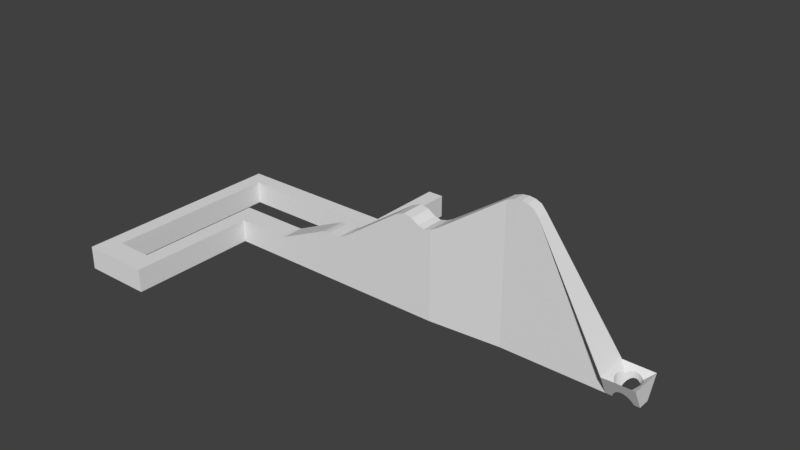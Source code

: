 # Source: CJ_Level.blend  (saved by Blender 2.79.0; exported with 4.5.12 LTS)
import bpy
from mathutils import Matrix  # noqa: F401  (used for matrix-valued properties, if any)

bpy.ops.wm.read_factory_settings(use_empty=True)
scene = bpy.context.scene
scene.name = 'Scene'

# ---- collections
col_collection_1 = bpy.data.collections.new('Collection 1'); scene.collection.children.link(col_collection_1)

# ---- materials (node trees are filled in below, after node groups)
mat_material = bpy.data.materials.new('Material')
mat_material.alpha_threshold = 0.0
mat_material.use_transparent_shadow = False
mat_material.roughness = 0.5
mat_material.line_color = (0.0, 0.0, 0.0, 1.0)

# ---- material node trees

# ---- world
world_world = bpy.data.worlds.new('World'); scene.world = world_world
world_world.color = (0.05088, 0.05088, 0.05088)
world_world.use_sun_shadow = False
world_world.sun_shadow_jitter_overblur = 0.0
world_world.cycles.sampling_method = 'MANUAL'

# ---- meshes
me_cube = bpy.data.meshes.new('Cube')
me_cube.from_pydata([(1.0, 1.0, -1.0), (1.0, -1.0, -1.0), (-1.0, -1.0, -1.0), (-1.0, 1.0, -1.0), (1.0, 1.0, 1.0), (1.0, -1.0, 1.0), (-1.0, -1.0, 1.0), (-1.0, 1.0, 1.0), (6.097, 1.0, -1.0), (6.097, -1.0, -1.0), (5.65, 1.0, 2.949), (5.65, -1.0, 2.949), (8.159, 1.0, -1.0), (8.159, -1.0, -1.0), (8.159, 1.0, 3.34), (8.159, -1.0, 3.34), (14.27, 1.0, -1.0), (14.27, -1.0, -1.0), (13.45, 1.0, 6.988), (13.45, -1.0, 6.988), (16.76, 1.0, -1.0), (16.76, -1.0, -1.0), (16.76, 1.0, 6.782), (16.76, -1.0, 6.782), (22.91, 0.5104, -1.0), (22.91, -0.5104, -1.0), (22.91, 0.5104, 10.94), (22.91, -0.5104, 10.94), (25.1, 0.5104, -1.0), (25.1, -0.5104, -1.0), (25.1, 0.5104, 10.94), (25.1, -0.5104, 10.94), (31.76, 0.5104, -1.0), (31.76, -0.5104, -1.0), (31.76, 1.435, 0.7764), (31.76, -1.435, 0.7764), (34.42, 0.5104, -1.0), (34.42, -0.5104, -1.0), (34.42, 1.435, 0.7764), (34.42, -1.435, 0.7764), (24.11, -0.5104, -1.0), (24.11, -0.5104, 11.22), (24.11, 0.5104, -1.0), (24.11, 0.5104, 11.22), (23.56, -0.5104, 11.17), (23.56, 0.5104, 11.17), (23.56, -0.5104, -1.0), (23.56, 0.5104, -1.0), (24.61, -0.5104, -1.0), (24.61, 0.5104, -1.0), (24.61, -0.5104, 11.15), (24.61, 0.5104, 11.15), (25.56, 0.5104, -1.0), (25.56, -0.5104, -1.0), (25.56, -0.5104, 10.4), (25.56, 0.5104, 10.4), (16.16, -1.0, -1.0), (16.16, -1.0, 6.624), (16.16, 1.0, -1.0), (16.16, 1.0, 6.624), (14.26, -1.0, 7.326), (14.26, 1.0, 7.326), (15.08, -1.0, -1.0), (15.08, 1.0, -1.0), (15.62, -1.0, -1.0), (15.62, 1.0, -1.0), (14.98, -1.0, 7.176), (14.98, 1.0, 7.176), (17.34, -0.9543, 7.087), (17.34, 0.9543, 7.087), (17.34, 0.9543, -1.0), (17.34, -0.9543, -1.0), (6.68, -1.0, 3.21), (6.68, 1.0, 3.21), (7.127, 1.0, -1.0), (7.127, -1.0, -1.0), (6.166, 1.0, 3.14), (6.614, 1.0, -1.0), (6.166, -1.0, 3.14), (6.614, -1.0, -1.0), (7.753, -1.0, 3.21), (7.753, -1.0, -1.0), (7.753, 1.0, 3.21), (7.753, 1.0, -1.0), (1.431, -1.0, 1.033), (1.431, 1.0, 1.033), (1.431, -1.0, -1.0), (1.431, 1.0, -1.0), (33.96, -0.526, 0.431), (33.97, -0.5104, -1.0), (33.96, -0.526, -0.9702), (33.13, 1.03, 0.4918), (33.13, 1.03, -0.002459), (32.93, 1.01, 0.4783), (32.93, 1.01, -0.03938), (32.75, 0.9535, 0.4384), (32.75, 0.9535, -0.1487), (32.21, -0.3531, -1.0), (32.21, -0.3531, 0.4359), (32.29, -0.5104, -1.0), (32.3, -0.526, -0.9702), (32.3, -0.526, 0.3659), (32.15, -0.1655, -1.0), (32.15, -0.1655, 0.479), (32.44, -0.6942, 0.2563), (32.42, -0.6775, -0.679), (32.42, -0.6775, 0.2718), (32.93, -0.9512, 0.4367), (32.93, -0.9512, -0.1532), (33.13, -0.9704, 0.4502), (33.13, -0.9704, -0.1163), (32.75, -0.8943, 0.3968), (32.75, -0.8943, -0.2625), (34.11, 0.2247, 0.544), (34.11, 0.2247, -1.0), (33.8, 0.7679, 0.308), (33.69, 0.8611, 0.3735), (33.69, 0.8611, -0.3263), (34.13, 0.02962, 0.5586), (34.13, 0.02962, -1.0), (34.05, 0.4123, 0.5009), (34.05, 0.4123, -1.0), (34.0, 0.5104, -1.0), (33.32, -0.9512, 0.4367), (33.32, -0.9512, -0.1532), (32.42, 0.7367, 0.2862), (32.42, 0.7367, -0.5652), (32.57, 0.8611, 0.3735), (32.57, 0.8611, -0.3263), (32.41, 0.7259, 0.2785), (32.3, 0.5852, -0.8564), (32.3, 0.5852, 0.3659), (34.11, -0.1655, 0.544), (34.11, -0.1655, -1.0), (33.69, -0.8019, 0.3319), (33.69, -0.8019, -0.4401), (33.84, -0.6775, 0.3368), (33.77, -0.7343, 0.2844), (33.84, -0.6775, -0.679), (34.05, -0.3531, 0.5009), (34.05, -0.3531, -1.0), (32.13, 0.02962, -1.0), (32.13, 0.02962, 0.4935), (32.57, -0.8019, 0.3319), (32.57, -0.8019, -0.4401), (32.15, 0.2247, -1.0), (32.15, 0.2247, 0.479), (33.84, 0.7367, 0.3368), (33.84, 0.7367, -0.5652), (33.51, -0.8943, 0.3968), (33.51, -0.8943, -0.2625), (33.96, 0.5852, 0.431), (33.96, 0.5852, -0.8564), (32.21, 0.4123, -1.0), (32.21, 0.4123, 0.4359), (32.26, 0.5104, -1.0), (33.51, 0.9535, 0.4384), (33.51, 0.9535, -0.1487), (33.32, 1.01, 0.4783), (33.32, 1.01, -0.03938), (15.89, -1.0, -1.0), (15.89, 1.0, -1.0), (15.61, -1.0, 6.771), (15.61, 1.0, 6.771), (-3.451, -1.0, -1.0), (-3.451, 1.0, -1.0), (-3.451, -1.0, 1.0), (-3.451, 1.0, 1.0), (-4.895, -1.0, -1.0), (-4.895, 1.0, -1.0), (-4.895, -1.0, 1.0), (-4.895, 1.0, 1.0), (-3.451, -10.27, -1.0), (-3.451, -10.27, 1.0), (-4.895, -10.27, -1.0), (-4.895, -10.27, 1.0), (-3.451, -12.22, -1.0), (-3.451, -12.22, 1.0), (-4.895, -12.22, -1.0), (-4.895, -12.22, 1.0), (-8.054, -10.27, -1.0), (-8.054, -10.27, 1.0), (-8.054, -12.22, -1.0), (-8.054, -12.22, 1.0), (-9.446, -10.27, -1.0), (-9.446, -10.27, 1.0), (-9.446, -12.22, -1.0), (-9.446, -12.22, 1.0), (-8.054, 5.134, -1.0), (-8.054, 5.134, 1.0), (-9.446, 5.134, -1.0), (-9.446, 5.134, 1.0), (-8.054, 6.497, -1.0), (-8.054, 6.497, 1.0), (-9.446, 6.497, -1.0), (-9.446, 6.497, 1.0), (5.165, 5.134, -1.0), (5.165, 5.134, 1.0), (5.165, 6.497, -1.0), (5.165, 6.497, 1.0), (6.598, 5.134, -1.0), (6.598, 5.134, 1.0), (6.598, 6.497, -1.0), (6.598, 6.497, 1.0), (5.165, 13.59, -1.0), (5.165, 13.59, 1.0), (6.598, 13.59, -1.0), (6.598, 13.59, 1.0)], [], [(0, 1, 2, 3), (4, 7, 6, 5), (85, 84, 11, 10), (1, 5, 6, 2), (2, 6, 166, 164), (4, 0, 3, 7), (82, 80, 15, 14), (84, 86, 9, 11), (87, 85, 10, 8), (86, 87, 8, 9), (15, 13, 17, 19), (83, 82, 14, 12), (80, 81, 13, 15), (81, 83, 12, 13), (57, 56, 21, 23), (13, 12, 16, 17), (14, 15, 19, 18), (12, 14, 18, 16), (69, 68, 27, 26), (56, 58, 20, 21), (59, 57, 23, 22), (58, 59, 22, 20), (50, 48, 29, 31), (70, 69, 26, 24), (68, 71, 25, 27), (71, 70, 24, 25), (53, 52, 32, 33), (48, 49, 28, 29), (51, 50, 31, 30), (49, 51, 30, 28), (34, 35, 104, 106, 101, 98, 103, 142, 146, 154, 131, 129), (55, 54, 35, 34), (52, 55, 34, 32), (54, 53, 33, 35), (36, 38, 39, 37), (32, 34, 38, 36, 122, 152, 148, 117, 157, 159, 92, 94, 96, 128, 126, 130, 155), (35, 33, 99, 100, 105, 144, 112, 108, 110, 124, 150, 135, 138, 90, 89, 37, 39), (33, 32, 155, 153, 145, 141, 102, 97, 99), (47, 45, 43, 42), (45, 44, 41, 43), (46, 47, 42, 40), (44, 46, 40, 41), (27, 25, 46, 44), (25, 24, 47, 46), (26, 27, 44, 45), (24, 26, 45, 47), (42, 43, 51, 49), (43, 41, 50, 51), (40, 42, 49, 48), (41, 40, 48, 50), (31, 29, 53, 54), (28, 30, 55, 52), (30, 31, 54, 55), (29, 28, 52, 53), (161, 163, 59, 58), (163, 162, 57, 59), (160, 161, 58, 56), (162, 160, 56, 57), (19, 17, 62, 60), (17, 16, 63, 62), (18, 19, 60, 61), (16, 18, 61, 63), (60, 62, 64, 66), (62, 63, 65, 64), (61, 60, 66, 67), (63, 61, 67, 65), (21, 20, 70, 71), (23, 21, 71, 68), (20, 22, 69, 70), (22, 23, 68, 69), (79, 77, 74, 75), (78, 79, 75, 72), (77, 76, 73, 74), (76, 78, 72, 73), (10, 11, 78, 76), (8, 10, 76, 77), (11, 9, 79, 78), (9, 8, 77, 79), (75, 74, 83, 81), (72, 75, 81, 80), (74, 73, 82, 83), (73, 72, 80, 82), (1, 0, 87, 86), (0, 4, 85, 87), (5, 1, 86, 84), (4, 5, 84, 85), (35, 39, 137, 134, 149, 123, 109, 107, 111, 143, 104), (38, 34, 129, 125, 127, 95, 93, 91, 158, 156, 116, 115), (39, 38, 115, 147, 151, 120, 113, 118, 132, 139, 88, 136, 137), (133, 132, 118, 119), (138, 136, 88, 90), (90, 88, 139, 140, 89), (145, 146, 142, 141), (114, 113, 120, 121), (119, 118, 113, 114), (152, 151, 147, 148), (92, 91, 93, 94), (108, 107, 109, 110), (130, 131, 154, 153, 155), (110, 109, 123, 124), (94, 93, 95, 96), (148, 147, 115, 116, 117), (144, 143, 111, 112), (117, 116, 156, 157), (135, 134, 137, 136, 138), (128, 127, 125, 126), (153, 154, 146, 145), (150, 149, 134, 135), (105, 106, 104, 143, 144), (97, 98, 101, 100, 99), (159, 158, 91, 92), (121, 120, 151, 152, 122), (141, 142, 103, 102), (140, 139, 132, 133), (112, 111, 107, 108), (96, 95, 127, 128), (157, 156, 158, 159), (124, 123, 149, 150), (102, 103, 98, 97), (126, 125, 129, 131, 130), (89, 140, 133, 119, 114, 121, 122, 36, 37), (100, 101, 106, 105), (66, 64, 160, 162), (64, 65, 161, 160), (67, 66, 162, 163), (65, 67, 163, 161), (167, 165, 169, 171), (6, 7, 167, 166), (7, 3, 165, 167), (3, 2, 164, 165), (168, 170, 171, 169), (165, 164, 168, 169), (166, 167, 171, 170), (166, 170, 175, 173), (174, 172, 176, 178), (170, 168, 174, 175), (168, 164, 172, 174), (164, 166, 173, 172), (176, 177, 179, 178), (172, 173, 177, 176), (173, 175, 179, 177), (175, 174, 180, 181), (183, 181, 185, 187), (179, 175, 181, 183), (174, 178, 182, 180), (178, 179, 183, 182), (185, 184, 186, 187), (182, 183, 187, 186), (180, 182, 186, 184), (185, 181, 189, 191), (191, 189, 193, 195), (184, 185, 191, 190), (180, 184, 190, 188), (181, 180, 188, 189), (193, 192, 194, 195), (189, 188, 196, 197), (188, 190, 194, 192), (190, 191, 195, 194), (199, 197, 201, 203), (188, 192, 198, 196), (193, 189, 197, 199), (192, 193, 199, 198), (201, 200, 202, 203), (197, 196, 200, 201), (196, 198, 202, 200), (202, 198, 204, 206), (204, 205, 207, 206), (199, 203, 207, 205), (203, 202, 206, 207), (198, 199, 205, 204)])
_uv = me_cube.uv_layers.new(name='UVMap')
_uv.uv.foreach_set('vector', [0.8444, 0.05647, 0.7805, 0.05647, 0.7805, 5.049e-09, 0.8444, 0.0, 0.8444, 0.05537, 0.8444, 0.0, 0.9083, 0.0, 0.9083, 0.05537, 0.8444, 0.0675, 0.9083, 0.0675, 0.9083, 0.1949, 0.8444, 0.1949, 0.3899, 0.05647, 0.3261, 0.05647, 0.3261, 1.212e-06, 0.3899, 0.0, 0.3899, 0.0, 0.3261, 1.212e-06, 0.3261, 1.212e-06, 0.3899, 0.0, 0.7163, 0.9435, 0.7802, 0.9435, 0.7802, 1.0, 0.7163, 1.0, 0.8444, 0.2546, 0.9083, 0.2546, 0.9083, 0.2665, 0.8444, 0.2665, 0.325, 0.06865, 0.3899, 0.06865, 0.3899, 0.2004, 0.2638, 0.1877, 0.7802, 0.9313, 0.7152, 0.9313, 0.654, 0.8123, 0.7802, 0.7996, 0.7805, 0.06865, 0.8444, 0.06865, 0.8444, 0.2004, 0.7805, 0.2004, 0.2513, 0.2586, 0.3899, 0.2586, 0.3899, 0.4312, 0.1348, 0.4081, 0.7802, 0.7529, 0.6457, 0.7529, 0.6416, 0.7414, 0.7802, 0.7414, 0.2555, 0.2471, 0.3899, 0.2471, 0.3899, 0.2586, 0.2513, 0.2586, 0.7805, 0.2471, 0.8444, 0.2471, 0.8444, 0.2586, 0.7805, 0.2586, 0.1464, 0.4845, 0.3899, 0.4845, 0.3899, 0.5015, 0.1414, 0.5015, 0.7805, 0.2586, 0.8444, 0.2586, 0.8444, 0.4312, 0.7805, 0.4312, 0.8444, 0.2665, 0.9083, 0.2665, 0.9083, 0.4333, 0.8444, 0.4333, 0.7802, 0.7414, 0.6416, 0.7414, 0.525, 0.5919, 0.7802, 0.5688, 0.8459, 0.5413, 0.9068, 0.5413, 0.8927, 0.7171, 0.86, 0.7171, 0.7805, 0.4845, 0.8444, 0.4845, 0.8444, 0.5015, 0.7805, 0.5015, 0.8444, 0.5063, 0.9083, 0.5063, 0.9083, 0.5238, 0.8444, 0.5238, 0.7802, 0.5155, 0.5367, 0.5155, 0.5316, 0.4985, 0.7802, 0.4985, 0.002181, 0.7231, 0.3903, 0.7231, 0.3903, 0.7369, 0.008693, 0.7369, 0.7802, 0.4823, 0.5219, 0.4823, 0.3989, 0.3248, 0.7805, 0.3248, 0.1316, 0.5177, 0.39, 0.5177, 0.3903, 0.6752, 0.008693, 0.6752, 0.782, 0.5177, 0.8429, 0.5177, 0.8288, 0.6752, 0.7961, 0.6752, 0.7961, 0.7499, 0.8288, 0.7499, 0.8288, 0.9248, 0.7961, 0.9248, 0.7961, 0.7231, 0.8288, 0.7231, 0.8288, 0.7369, 0.7961, 0.7369, 0.86, 0.7653, 0.8927, 0.7653, 0.8927, 0.7776, 0.86, 0.7776, 0.7805, 0.2769, 0.3924, 0.2769, 0.3989, 0.2631, 0.7805, 0.2631, 0.8444, 0.8587, 0.8444, 0.7776, 0.8627, 0.7985, 0.8621, 0.799, 0.8588, 0.8033, 0.8564, 0.8082, 0.8548, 0.8135, 0.8543, 0.819, 0.8548, 0.8245, 0.8564, 0.8298, 0.8588, 0.8347, 0.8619, 0.8386, 0.9378, 0.01632, 0.9705, 0.01632, 1.0, 0.2999, 0.9083, 0.2999, 0.7805, 0.2501, 0.4164, 0.2501, 0.7232, 0.07517, 0.7805, 0.07514, 0.02615, 0.7499, 0.3903, 0.7499, 0.3903, 0.9249, 0.3329, 0.9248, 0.9083, 0.326, 0.9649, 0.2999, 0.9649, 0.3809, 0.9083, 0.3548, 0.7805, 0.07514, 0.7232, 0.07517, 0.7232, 2.822e-05, 0.7805, 0.0, 0.7805, 0.01175, 0.7759, 0.01288, 0.7665, 0.0164, 0.7588, 0.02068, 0.753, 0.02557, 0.7495, 0.03087, 0.7483, 0.03637, 0.7495, 0.04188, 0.753, 0.04718, 0.7588, 0.05206, 0.7665, 0.05633, 0.7759, 0.05984, 0.7805, 0.06096, 0.3329, 0.9248, 0.3903, 0.9249, 0.3903, 0.9399, 0.3893, 0.9402, 0.3799, 0.9437, 0.3722, 0.9479, 0.3665, 0.9528, 0.3629, 0.9581, 0.3617, 0.9636, 0.3629, 0.9691, 0.3665, 0.9744, 0.3722, 0.9793, 0.3799, 0.9836, 0.3893, 0.9871, 0.3903, 0.9874, 0.3903, 1.0, 0.3329, 1.0, 0.7961, 0.9248, 0.8288, 0.9248, 0.8288, 0.939, 0.8256, 0.9375, 0.8196, 0.9359, 0.8134, 0.9354, 0.8072, 0.9359, 0.8012, 0.9375, 0.7961, 0.9399, 0.7805, 0.3067, 0.3917, 0.3067, 0.3903, 0.2911, 0.7805, 0.2912, 0.86, 0.7362, 0.8927, 0.7362, 0.8927, 0.7516, 0.86, 0.7516, 0.7961, 0.6933, 0.8288, 0.6933, 0.8288, 0.7088, 0.7961, 0.7088, 0.001421, 0.6933, 0.3903, 0.6933, 0.3903, 0.7088, 0.0, 0.7089, 0.008693, 0.6752, 0.3903, 0.6752, 0.3903, 0.6933, 0.001421, 0.6933, 0.7961, 0.6752, 0.8288, 0.6752, 0.8288, 0.6933, 0.7961, 0.6933, 0.86, 0.7171, 0.8927, 0.7171, 0.8927, 0.7362, 0.86, 0.7362, 0.7805, 0.3248, 0.3989, 0.3248, 0.3917, 0.3067, 0.7805, 0.3067, 0.7805, 0.2912, 0.3903, 0.2911, 0.3924, 0.2769, 0.7805, 0.2769, 0.86, 0.7516, 0.8927, 0.7516, 0.8927, 0.7653, 0.86, 0.7653, 0.7961, 0.7088, 0.8288, 0.7088, 0.8288, 0.7231, 0.7961, 0.7231, 0.0, 0.7089, 0.3903, 0.7088, 0.3903, 0.7231, 0.002181, 0.7231, 0.008693, 0.7369, 0.3903, 0.7369, 0.3903, 0.7499, 0.02615, 0.7499, 0.7805, 0.2631, 0.3989, 0.2631, 0.4164, 0.2501, 0.7805, 0.2501, 0.9378, 5.385e-08, 0.9705, 0.0, 0.9705, 0.01632, 0.9378, 0.01632, 0.7961, 0.7369, 0.8288, 0.7369, 0.8288, 0.7499, 0.7961, 0.7499, 0.7802, 0.5231, 0.532, 0.531, 0.5367, 0.5155, 0.7802, 0.5155, 0.8444, 0.4918, 0.9083, 0.4918, 0.9083, 0.5063, 0.8444, 0.5063, 0.7805, 0.4769, 0.8444, 0.4769, 0.8444, 0.4845, 0.7805, 0.4845, 0.1417, 0.469, 0.3899, 0.4769, 0.3899, 0.4845, 0.1464, 0.4845, 0.1348, 0.4081, 0.3899, 0.4312, 0.3899, 0.4539, 0.124, 0.4308, 0.7805, 0.4312, 0.8444, 0.4312, 0.8444, 0.4539, 0.7805, 0.4539, 0.8444, 0.4333, 0.9083, 0.4333, 0.9083, 0.4575, 0.8444, 0.4575, 0.7802, 0.5688, 0.525, 0.5919, 0.5142, 0.5692, 0.7802, 0.5461, 0.124, 0.4308, 0.3899, 0.4539, 0.3899, 0.4692, 0.1288, 0.4511, 0.7805, 0.4539, 0.8444, 0.4539, 0.8444, 0.4692, 0.7805, 0.4692, 0.8444, 0.4575, 0.9083, 0.4575, 0.9083, 0.4765, 0.8444, 0.4765, 0.7802, 0.5461, 0.5142, 0.5692, 0.519, 0.5489, 0.7802, 0.5308, 0.7805, 0.5015, 0.8444, 0.5015, 0.8429, 0.5177, 0.782, 0.5177, 0.1414, 0.5015, 0.3899, 0.5015, 0.39, 0.5177, 0.1316, 0.5177, 0.7802, 0.4985, 0.5316, 0.4985, 0.5219, 0.4823, 0.7802, 0.4823, 0.8444, 0.5238, 0.9083, 0.5238, 0.9068, 0.5413, 0.8459, 0.5413, 0.7805, 0.215, 0.8444, 0.215, 0.8444, 0.2295, 0.7805, 0.2295, 0.2577, 0.2023, 0.3899, 0.215, 0.3899, 0.2295, 0.2555, 0.2168, 0.7802, 0.785, 0.6479, 0.7977, 0.6457, 0.7832, 0.7802, 0.7705, 0.8444, 0.2103, 0.9083, 0.2103, 0.9083, 0.2249, 0.8444, 0.2249, 0.8444, 0.1949, 0.9083, 0.1949, 0.9083, 0.2103, 0.8444, 0.2103, 0.7802, 0.7996, 0.654, 0.8123, 0.6479, 0.7977, 0.7802, 0.785, 0.2638, 0.1877, 0.3899, 0.2004, 0.3899, 0.215, 0.2577, 0.2023, 0.7805, 0.2004, 0.8444, 0.2004, 0.8444, 0.215, 0.7805, 0.215, 0.7805, 0.2295, 0.8444, 0.2295, 0.8444, 0.2471, 0.7805, 0.2471, 0.2555, 0.2168, 0.3899, 0.2295, 0.3899, 0.2471, 0.2555, 0.2471, 0.7802, 0.7705, 0.6457, 0.7832, 0.6457, 0.7529, 0.7802, 0.7529, 0.8444, 0.2249, 0.9083, 0.2249, 0.9083, 0.2546, 0.8444, 0.2546, 0.7805, 0.05647, 0.8444, 0.05647, 0.8444, 0.06865, 0.7805, 0.06865, 0.7802, 0.9435, 0.7163, 0.9435, 0.7152, 0.9313, 0.7802, 0.9313, 0.3261, 0.05647, 0.3899, 0.05647, 0.3899, 0.06865, 0.325, 0.06865, 0.8444, 0.05537, 0.9083, 0.05537, 0.9083, 0.0675, 0.8444, 0.0675, 0.8444, 0.7776, 0.9278, 0.7776, 0.9043, 0.7974, 0.9021, 0.7955, 0.897, 0.7929, 0.8914, 0.7913, 0.8854, 0.7907, 0.8792, 0.7913, 0.8731, 0.7929, 0.8672, 0.7955, 0.8627, 0.7985, 0.9278, 0.8587, 0.8444, 0.8587, 0.8619, 0.8386, 0.8622, 0.8389, 0.8675, 0.8425, 0.8733, 0.8451, 0.8795, 0.8467, 0.8857, 0.8472, 0.8917, 0.8467, 0.8973, 0.8451, 0.9023, 0.8425, 0.9055, 0.8398, 0.9278, 0.7776, 0.9278, 0.8587, 0.9055, 0.8398, 0.9068, 0.8389, 0.9113, 0.8347, 0.9147, 0.8298, 0.9167, 0.8245, 0.9174, 0.819, 0.9167, 0.8135, 0.9147, 0.8082, 0.9113, 0.8033, 0.9068, 0.799, 0.9043, 0.7974, 0.9253, 0.4814, 0.9253, 0.4378, 0.9316, 0.4374, 0.9316, 0.4814, 0.9083, 0.4723, 0.9083, 0.4436, 0.9135, 0.441, 0.9135, 0.4805, 0.9135, 0.4805, 0.9135, 0.441, 0.9192, 0.439, 0.9192, 0.4814, 0.914, 0.4814, 0.9371, 0.4817, 0.9371, 0.5233, 0.9309, 0.5238, 0.9309, 0.4817, 0.9377, 0.4814, 0.9377, 0.4378, 0.9436, 0.439, 0.9436, 0.4814, 0.9316, 0.4814, 0.9316, 0.4374, 0.9377, 0.4378, 0.9377, 0.4814, 0.9488, 0.4773, 0.9488, 0.441, 0.9533, 0.4436, 0.9533, 0.4691, 0.9241, 0.5837, 0.9083, 0.5837, 0.9087, 0.5781, 0.9253, 0.5781, 0.9276, 0.5492, 0.9087, 0.5492, 0.9083, 0.5437, 0.9264, 0.5437, 0.9486, 0.4854, 0.9486, 0.5198, 0.9431, 0.522, 0.9431, 0.4815, 0.9463, 0.4814, 0.9264, 0.5437, 0.9083, 0.5437, 0.9087, 0.5382, 0.9276, 0.5382, 0.9253, 0.5781, 0.9087, 0.5781, 0.91, 0.5728, 0.9287, 0.5728, 0.9419, 0.6036, 0.9131, 0.6036, 0.914, 0.6025, 0.912, 0.5993, 0.9343, 0.5993, 0.9366, 0.5594, 0.912, 0.5594, 0.91, 0.5545, 0.931, 0.5545, 0.9343, 0.5993, 0.912, 0.5993, 0.91, 0.5945, 0.9287, 0.5945, 0.9366, 0.528, 0.912, 0.528, 0.9135, 0.5257, 0.9117, 0.5238, 0.9442, 0.5238, 0.9343, 0.568, 0.912, 0.568, 0.9147, 0.5637, 0.9419, 0.5637, 0.9431, 0.4815, 0.9431, 0.522, 0.9371, 0.5233, 0.9371, 0.4817, 0.931, 0.5329, 0.91, 0.5329, 0.912, 0.528, 0.9366, 0.528, 0.9442, 0.5637, 0.9138, 0.5637, 0.9143, 0.5631, 0.912, 0.5594, 0.9366, 0.5594, 0.9187, 0.4815, 0.9187, 0.522, 0.9131, 0.5198, 0.9131, 0.4822, 0.9136, 0.4814, 0.9253, 0.5892, 0.9087, 0.5892, 0.9083, 0.5837, 0.9241, 0.5837, 0.9436, 0.4814, 0.9436, 0.439, 0.9488, 0.441, 0.9488, 0.4773, 0.9466, 0.4814, 0.9309, 0.4817, 0.9309, 0.5238, 0.9247, 0.5233, 0.9247, 0.4817, 0.9192, 0.4814, 0.9192, 0.439, 0.9253, 0.4378, 0.9253, 0.4814, 0.931, 0.5545, 0.91, 0.5545, 0.9087, 0.5492, 0.9276, 0.5492, 0.9287, 0.5728, 0.91, 0.5728, 0.912, 0.568, 0.9343, 0.568, 0.9287, 0.5945, 0.91, 0.5945, 0.9087, 0.5892, 0.9253, 0.5892, 0.9276, 0.5382, 0.9087, 0.5382, 0.91, 0.5329, 0.931, 0.5329, 0.9247, 0.4817, 0.9247, 0.5233, 0.9187, 0.522, 0.9187, 0.4815, 0.9535, 0.4933, 0.9535, 0.5173, 0.9531, 0.5171, 0.9486, 0.5198, 0.9486, 0.4854, 0.9083, 0.6324, 0.911, 0.628, 0.9128, 0.6227, 0.9134, 0.6172, 0.9128, 0.6117, 0.911, 0.6064, 0.9093, 0.6036, 0.9226, 0.6036, 0.9226, 0.6324, 0.9131, 0.4822, 0.9131, 0.5198, 0.9083, 0.5169, 0.9083, 0.4901, 0.1288, 0.4511, 0.3899, 0.4692, 0.3899, 0.4769, 0.1417, 0.469, 0.7805, 0.4692, 0.8444, 0.4692, 0.8444, 0.4769, 0.7805, 0.4769, 0.8444, 0.4765, 0.9083, 0.4765, 0.9083, 0.4918, 0.8444, 0.4918, 0.7802, 0.5308, 0.519, 0.5489, 0.532, 0.531, 0.7802, 0.5231, 0.7163, 1.0, 0.7802, 1.0, 0.7802, 1.0, 0.7163, 1.0, 0.9083, 0.0, 0.8444, 0.0, 0.8444, 0.0, 0.9083, 0.0, 0.7163, 1.0, 0.7802, 1.0, 0.7802, 1.0, 0.7163, 1.0, 0.8444, 0.0, 0.7805, 5.049e-09, 0.7805, 5.049e-09, 0.8444, 0.0, 0.972, 0.3809, 0.972, 0.4374, 0.9083, 0.4374, 0.9083, 0.3809, 0.8444, 0.0, 0.7805, 5.049e-09, 0.7805, 5.049e-09, 0.8444, 0.0, 0.9083, 0.0, 0.8444, 0.0, 0.8444, 0.0, 0.9083, 0.0, 0.9083, 0.0, 0.9083, 0.0, 0.9083, 0.0, 0.9083, 0.0, 0.7805, 5.049e-09, 0.7805, 5.049e-09, 0.7805, 5.049e-09, 0.7805, 5.049e-09, 0.972, 0.4374, 0.972, 0.3809, 0.972, 0.3809, 0.972, 0.4374, 0.7805, 5.049e-09, 0.7805, 5.049e-09, 0.7805, 5.049e-09, 0.7805, 5.049e-09, 0.3899, 0.0, 0.3261, 1.212e-06, 0.3261, 1.212e-06, 0.3899, 0.0, 0.3899, 0.0, 0.3261, 1.212e-06, 0.3261, 1.212e-06, 0.3899, 0.0, 0.3899, 0.0, 0.3261, 1.212e-06, 0.3261, 1.212e-06, 0.3899, 0.0, 0.9083, 0.0, 0.9083, 0.0, 0.9083, 0.0, 0.9083, 0.0, 0.972, 0.4374, 0.972, 0.3809, 0.972, 0.3809, 0.972, 0.4374, 0.9083, 0.0, 0.9083, 0.0, 0.9083, 0.0, 0.9083, 0.0, 0.9083, 0.0, 0.9083, 0.0, 0.9083, 0.0, 0.9083, 0.0, 0.7805, 5.049e-09, 0.7805, 5.049e-09, 0.7805, 5.049e-09, 0.7805, 5.049e-09, 0.3899, 0.0, 0.3261, 1.212e-06, 0.3261, 1.212e-06, 0.3899, 0.0, 0.972, 0.4374, 0.972, 0.3809, 0.972, 0.3809, 0.972, 0.4374, 0.3899, 0.0, 0.3261, 1.212e-06, 0.3261, 1.212e-06, 0.3899, 0.0, 0.7805, 5.049e-09, 0.7805, 5.049e-09, 0.7805, 5.049e-09, 0.7805, 5.049e-09, 0.9083, 0.0, 0.9083, 0.0, 0.9083, 0.0, 0.9083, 0.0, 0.9083, 0.0, 0.9083, 0.0, 0.9083, 0.0, 0.9083, 0.0, 0.972, 0.3809, 0.972, 0.4374, 0.972, 0.4374, 0.972, 0.3809, 0.7805, 5.049e-09, 0.7805, 5.049e-09, 0.7805, 5.049e-09, 0.7805, 5.049e-09, 0.972, 0.4374, 0.972, 0.3809, 0.972, 0.3809, 0.972, 0.4374, 0.972, 0.4374, 0.972, 0.3809, 0.972, 0.3809, 0.972, 0.4374, 0.972, 0.4374, 0.972, 0.3809, 0.972, 0.3809, 0.972, 0.4374, 0.7805, 5.049e-09, 0.7805, 5.049e-09, 0.7805, 5.049e-09, 0.7805, 5.049e-09, 0.972, 0.3809, 0.972, 0.4374, 0.972, 0.4374, 0.972, 0.3809, 0.9083, 0.0, 0.9083, 0.0, 0.9083, 0.0, 0.9083, 0.0, 0.7805, 5.049e-09, 0.7805, 5.049e-09, 0.7805, 5.049e-09, 0.7805, 5.049e-09, 0.9083, 0.0, 0.9083, 0.0, 0.9083, 0.0, 0.9083, 0.0, 0.972, 0.3809, 0.972, 0.4374, 0.972, 0.4374, 0.972, 0.3809, 0.972, 0.4374, 0.972, 0.3809, 0.972, 0.3809, 0.972, 0.4374, 0.972, 0.4374, 0.972, 0.3809, 0.972, 0.3809, 0.972, 0.4374, 0.7805, 5.049e-09, 0.7805, 5.049e-09, 0.7805, 5.049e-09, 0.7805, 5.049e-09, 0.7805, 5.049e-09, 0.7805, 5.049e-09, 0.7805, 5.049e-09, 0.7805, 5.049e-09, 0.972, 0.3809, 0.972, 0.4374, 0.972, 0.4374, 0.972, 0.3809, 0.9083, 0.0, 0.9083, 0.0, 0.9083, 0.0, 0.9083, 0.0, 0.972, 0.4374, 0.972, 0.3809, 0.972, 0.3809, 0.972, 0.4374, 0.972, 0.3809, 0.972, 0.4374, 0.972, 0.4374, 0.972, 0.3809])
me_cube.materials.append(mat_material)
me_cube.use_remesh_preserve_volume = False
me_cube.use_remesh_preserve_attributes = False
me_cube.use_mirror_vertex_groups = False
me_cube.update()

# ---- objects
ob_cube = bpy.data.objects.new('Cube', me_cube)

# ---- transforms, parenting, visibility, modifiers, constraints
ob_cube.location = (0.0, 0.0, 0.0)
ob_cube.lock_rotations_4d = False
ob_cube.empty_display_type = 'ARROWS'
ob_cube.lineart.crease_threshold = 0.0

# ---- collection membership
col_collection_1.objects.link(ob_cube)

# ---- scene / render settings (as saved in the file)
scene.frame_start = 1; scene.frame_end = 250; scene.frame_set(1)
scene.render.engine = 'BLENDER_EEVEE_NEXT'
scene.render.resolution_percentage = 50
scene.render.dither_intensity = 0.0
scene.cycles.use_denoising = False
scene.cycles.samples = 128
scene.cycles.sampling_pattern = 'TABULATED_SOBOL'
scene.cycles.use_adaptive_sampling = False
scene.cycles.use_light_tree = False
scene.cycles.blur_glossy = 0.0
scene.cycles.sample_clamp_indirect = 0.0
scene.view_settings.view_transform = 'Standard'
bpy.context.view_layer.update()

# ---- added for rendering (the .blend has no active camera and no usable light): camera, sun
cam_auto = bpy.data.cameras.new('AutoCamera')
cam_auto.lens = 50.0
cam_auto.sensor_width = 36.0
cam_auto.clip_end = 1000.0
ob_auto_camera = bpy.data.objects.new('AutoCamera', cam_auto)
scene.collection.objects.link(ob_auto_camera)
ob_auto_camera.location = (60.9076, -57.4209, 43.8459)
ob_auto_camera.rotation_euler = (1.09748, -7.21219e-08, 0.694738)
scene.camera = ob_auto_camera
light_auto_sun = bpy.data.lights.new('AutoSun', 'SUN')
light_auto_sun.energy = 3.0
light_auto_sun.angle = 0.0523599
ob_auto_sun = bpy.data.objects.new('AutoSun', light_auto_sun)
scene.collection.objects.link(ob_auto_sun)
ob_auto_sun.rotation_euler = (0.872665, 0.174533, 0.523599)
bpy.context.view_layer.update()
